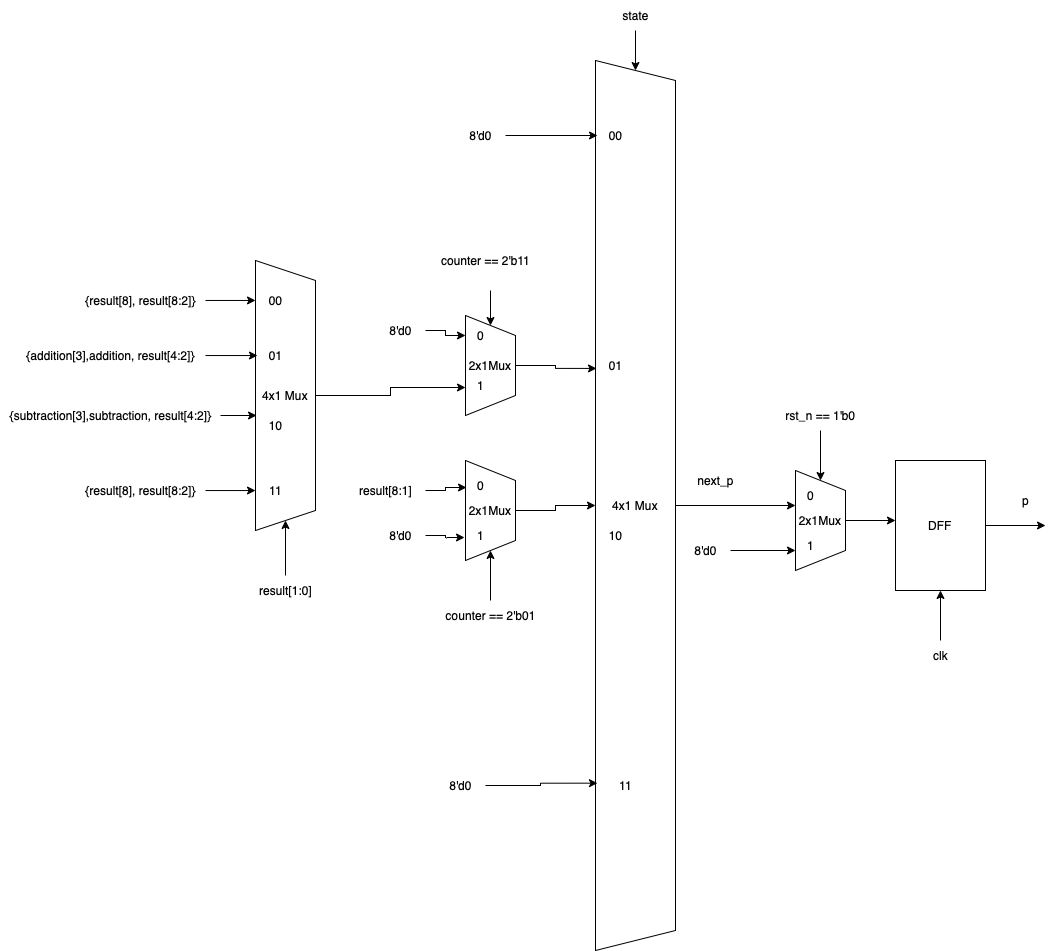

The diagram above was exported from draw.io. Its source (the exported page's mxGraphModel, read from the mxfile embedded in the PNG):
<mxGraphModel dx="2013" dy="645" grid="1" gridSize="10" guides="1" tooltips="1" connect="1" arrows="1" fold="1" page="1" pageScale="1" pageWidth="827" pageHeight="1169" math="0" shadow="0">
  <root>
    <mxCell id="0" />
    <mxCell id="1" parent="0" />
    <mxCell id="N7dNBBv9qrCeXHuRDJ1z-1" style="edgeStyle=orthogonalEdgeStyle;rounded=0;orthogonalLoop=1;jettySize=auto;html=1;" edge="1" parent="1" source="N7dNBBv9qrCeXHuRDJ1z-2">
      <mxGeometry relative="1" as="geometry">
        <mxPoint x="600" y="524.9999999999998" as="targetPoint" />
        <Array as="points">
          <mxPoint x="540" y="525" />
          <mxPoint x="540" y="525" />
        </Array>
      </mxGeometry>
    </mxCell>
    <mxCell id="N7dNBBv9qrCeXHuRDJ1z-2" value="4x1 Mux" style="shape=trapezoid;perimeter=trapezoidPerimeter;whiteSpace=wrap;html=1;fixedSize=1;direction=south;" vertex="1" parent="1">
      <mxGeometry x="400" y="80" width="80" height="890" as="geometry" />
    </mxCell>
    <mxCell id="N7dNBBv9qrCeXHuRDJ1z-3" style="edgeStyle=orthogonalEdgeStyle;rounded=0;orthogonalLoop=1;jettySize=auto;html=1;entryX=0.346;entryY=0.988;entryDx=0;entryDy=0;entryPerimeter=0;" edge="1" parent="1" source="N7dNBBv9qrCeXHuRDJ1z-4" target="N7dNBBv9qrCeXHuRDJ1z-2">
      <mxGeometry relative="1" as="geometry" />
    </mxCell>
    <mxCell id="N7dNBBv9qrCeXHuRDJ1z-4" value="2x1Mux" style="shape=trapezoid;perimeter=trapezoidPerimeter;whiteSpace=wrap;html=1;fixedSize=1;direction=south;" vertex="1" parent="1">
      <mxGeometry x="270" y="335" width="50" height="100" as="geometry" />
    </mxCell>
    <mxCell id="N7dNBBv9qrCeXHuRDJ1z-5" style="edgeStyle=orthogonalEdgeStyle;rounded=0;orthogonalLoop=1;jettySize=auto;html=1;" edge="1" parent="1" target="N7dNBBv9qrCeXHuRDJ1z-4">
      <mxGeometry relative="1" as="geometry">
        <mxPoint x="295" y="310" as="sourcePoint" />
      </mxGeometry>
    </mxCell>
    <mxCell id="N7dNBBv9qrCeXHuRDJ1z-19" value="1" style="text;html=1;align=center;verticalAlign=middle;resizable=0;points=[];autosize=1;strokeColor=none;fillColor=none;" vertex="1" parent="1">
      <mxGeometry x="270" y="390" width="30" height="30" as="geometry" />
    </mxCell>
    <mxCell id="N7dNBBv9qrCeXHuRDJ1z-20" value="0" style="text;html=1;align=center;verticalAlign=middle;resizable=0;points=[];autosize=1;strokeColor=none;fillColor=none;" vertex="1" parent="1">
      <mxGeometry x="270" y="340" width="30" height="30" as="geometry" />
    </mxCell>
    <mxCell id="N7dNBBv9qrCeXHuRDJ1z-21" style="edgeStyle=orthogonalEdgeStyle;rounded=0;orthogonalLoop=1;jettySize=auto;html=1;entryX=0.5;entryY=1;entryDx=0;entryDy=0;" edge="1" parent="1" source="N7dNBBv9qrCeXHuRDJ1z-22" target="N7dNBBv9qrCeXHuRDJ1z-2">
      <mxGeometry relative="1" as="geometry" />
    </mxCell>
    <mxCell id="N7dNBBv9qrCeXHuRDJ1z-22" value="2x1Mux" style="shape=trapezoid;perimeter=trapezoidPerimeter;whiteSpace=wrap;html=1;fixedSize=1;direction=south;" vertex="1" parent="1">
      <mxGeometry x="270" y="480" width="50" height="100" as="geometry" />
    </mxCell>
    <mxCell id="N7dNBBv9qrCeXHuRDJ1z-23" style="edgeStyle=orthogonalEdgeStyle;rounded=0;orthogonalLoop=1;jettySize=auto;html=1;entryX=1;entryY=0.5;entryDx=0;entryDy=0;" edge="1" parent="1" source="N7dNBBv9qrCeXHuRDJ1z-24" target="N7dNBBv9qrCeXHuRDJ1z-22">
      <mxGeometry relative="1" as="geometry" />
    </mxCell>
    <mxCell id="N7dNBBv9qrCeXHuRDJ1z-24" value="counter == 2'b01" style="text;html=1;align=center;verticalAlign=middle;resizable=0;points=[];autosize=1;strokeColor=none;fillColor=none;" vertex="1" parent="1">
      <mxGeometry x="240" y="620" width="110" height="30" as="geometry" />
    </mxCell>
    <mxCell id="N7dNBBv9qrCeXHuRDJ1z-29" style="edgeStyle=orthogonalEdgeStyle;rounded=0;orthogonalLoop=1;jettySize=auto;html=1;" edge="1" parent="1" source="N7dNBBv9qrCeXHuRDJ1z-30" target="N7dNBBv9qrCeXHuRDJ1z-2">
      <mxGeometry relative="1" as="geometry" />
    </mxCell>
    <mxCell id="N7dNBBv9qrCeXHuRDJ1z-30" value="state" style="text;html=1;align=center;verticalAlign=middle;resizable=0;points=[];autosize=1;strokeColor=none;fillColor=none;" vertex="1" parent="1">
      <mxGeometry x="415" y="20" width="50" height="30" as="geometry" />
    </mxCell>
    <mxCell id="N7dNBBv9qrCeXHuRDJ1z-31" value="00" style="text;html=1;align=center;verticalAlign=middle;resizable=0;points=[];autosize=1;strokeColor=none;fillColor=none;" vertex="1" parent="1">
      <mxGeometry x="400" y="140" width="40" height="30" as="geometry" />
    </mxCell>
    <mxCell id="N7dNBBv9qrCeXHuRDJ1z-32" value="01" style="text;html=1;align=center;verticalAlign=middle;resizable=0;points=[];autosize=1;strokeColor=none;fillColor=none;" vertex="1" parent="1">
      <mxGeometry x="400" y="370" width="40" height="30" as="geometry" />
    </mxCell>
    <mxCell id="N7dNBBv9qrCeXHuRDJ1z-33" value="10" style="text;html=1;align=center;verticalAlign=middle;resizable=0;points=[];autosize=1;strokeColor=none;fillColor=none;" vertex="1" parent="1">
      <mxGeometry x="400" y="540" width="40" height="30" as="geometry" />
    </mxCell>
    <mxCell id="N7dNBBv9qrCeXHuRDJ1z-34" value="11" style="text;html=1;align=center;verticalAlign=middle;resizable=0;points=[];autosize=1;strokeColor=none;fillColor=none;" vertex="1" parent="1">
      <mxGeometry x="410" y="790" width="40" height="30" as="geometry" />
    </mxCell>
    <mxCell id="N7dNBBv9qrCeXHuRDJ1z-35" value="next_p" style="text;html=1;align=center;verticalAlign=middle;resizable=0;points=[];autosize=1;strokeColor=none;fillColor=none;" vertex="1" parent="1">
      <mxGeometry x="490" y="485" width="60" height="30" as="geometry" />
    </mxCell>
    <mxCell id="N7dNBBv9qrCeXHuRDJ1z-36" style="edgeStyle=orthogonalEdgeStyle;rounded=0;orthogonalLoop=1;jettySize=auto;html=1;" edge="1" parent="1" source="N7dNBBv9qrCeXHuRDJ1z-37">
      <mxGeometry relative="1" as="geometry">
        <mxPoint x="600" y="569.9999999999998" as="targetPoint" />
      </mxGeometry>
    </mxCell>
    <mxCell id="N7dNBBv9qrCeXHuRDJ1z-37" value="8'd0" style="text;html=1;align=center;verticalAlign=middle;resizable=0;points=[];autosize=1;strokeColor=none;fillColor=none;" vertex="1" parent="1">
      <mxGeometry x="485" y="555" width="50" height="30" as="geometry" />
    </mxCell>
    <mxCell id="N7dNBBv9qrCeXHuRDJ1z-38" value="0" style="text;html=1;align=center;verticalAlign=middle;resizable=0;points=[];autosize=1;strokeColor=none;fillColor=none;" vertex="1" parent="1">
      <mxGeometry x="270" y="490" width="30" height="30" as="geometry" />
    </mxCell>
    <mxCell id="N7dNBBv9qrCeXHuRDJ1z-39" value="1" style="text;html=1;align=center;verticalAlign=middle;resizable=0;points=[];autosize=1;strokeColor=none;fillColor=none;" vertex="1" parent="1">
      <mxGeometry x="270" y="540" width="30" height="30" as="geometry" />
    </mxCell>
    <mxCell id="N7dNBBv9qrCeXHuRDJ1z-40" style="edgeStyle=orthogonalEdgeStyle;rounded=0;orthogonalLoop=1;jettySize=auto;html=1;" edge="1" parent="1" source="N7dNBBv9qrCeXHuRDJ1z-41">
      <mxGeometry relative="1" as="geometry">
        <mxPoint x="700" y="539.9999999999998" as="targetPoint" />
      </mxGeometry>
    </mxCell>
    <mxCell id="N7dNBBv9qrCeXHuRDJ1z-41" value="2x1Mux" style="shape=trapezoid;perimeter=trapezoidPerimeter;whiteSpace=wrap;html=1;fixedSize=1;direction=south;" vertex="1" parent="1">
      <mxGeometry x="600" y="490" width="50" height="100" as="geometry" />
    </mxCell>
    <mxCell id="N7dNBBv9qrCeXHuRDJ1z-42" value="0" style="text;html=1;align=center;verticalAlign=middle;resizable=0;points=[];autosize=1;strokeColor=none;fillColor=none;" vertex="1" parent="1">
      <mxGeometry x="600" y="500" width="30" height="30" as="geometry" />
    </mxCell>
    <mxCell id="N7dNBBv9qrCeXHuRDJ1z-43" value="1" style="text;html=1;align=center;verticalAlign=middle;resizable=0;points=[];autosize=1;strokeColor=none;fillColor=none;" vertex="1" parent="1">
      <mxGeometry x="600" y="550" width="30" height="30" as="geometry" />
    </mxCell>
    <mxCell id="N7dNBBv9qrCeXHuRDJ1z-44" style="edgeStyle=orthogonalEdgeStyle;rounded=0;orthogonalLoop=1;jettySize=auto;html=1;" edge="1" parent="1" source="N7dNBBv9qrCeXHuRDJ1z-45" target="N7dNBBv9qrCeXHuRDJ1z-41">
      <mxGeometry relative="1" as="geometry" />
    </mxCell>
    <mxCell id="N7dNBBv9qrCeXHuRDJ1z-45" value="rst_n == 1'b0" style="text;html=1;align=center;verticalAlign=middle;resizable=0;points=[];autosize=1;strokeColor=none;fillColor=none;" vertex="1" parent="1">
      <mxGeometry x="580" y="420" width="90" height="30" as="geometry" />
    </mxCell>
    <mxCell id="N7dNBBv9qrCeXHuRDJ1z-46" style="edgeStyle=orthogonalEdgeStyle;rounded=0;orthogonalLoop=1;jettySize=auto;html=1;" edge="1" parent="1" source="N7dNBBv9qrCeXHuRDJ1z-47">
      <mxGeometry relative="1" as="geometry">
        <mxPoint x="850" y="544.9999999999998" as="targetPoint" />
      </mxGeometry>
    </mxCell>
    <mxCell id="N7dNBBv9qrCeXHuRDJ1z-47" value="DFF" style="rounded=0;whiteSpace=wrap;html=1;" vertex="1" parent="1">
      <mxGeometry x="700" y="480" width="90" height="130" as="geometry" />
    </mxCell>
    <mxCell id="N7dNBBv9qrCeXHuRDJ1z-48" style="edgeStyle=orthogonalEdgeStyle;rounded=0;orthogonalLoop=1;jettySize=auto;html=1;entryX=0.5;entryY=1;entryDx=0;entryDy=0;" edge="1" parent="1" source="N7dNBBv9qrCeXHuRDJ1z-49" target="N7dNBBv9qrCeXHuRDJ1z-47">
      <mxGeometry relative="1" as="geometry" />
    </mxCell>
    <mxCell id="N7dNBBv9qrCeXHuRDJ1z-49" value="clk" style="text;html=1;align=center;verticalAlign=middle;resizable=0;points=[];autosize=1;strokeColor=none;fillColor=none;" vertex="1" parent="1">
      <mxGeometry x="725" y="660" width="40" height="30" as="geometry" />
    </mxCell>
    <mxCell id="N7dNBBv9qrCeXHuRDJ1z-50" value="p" style="text;html=1;align=center;verticalAlign=middle;resizable=0;points=[];autosize=1;strokeColor=none;fillColor=none;" vertex="1" parent="1">
      <mxGeometry x="815" y="505" width="30" height="30" as="geometry" />
    </mxCell>
    <mxCell id="N7dNBBv9qrCeXHuRDJ1z-51" style="edgeStyle=orthogonalEdgeStyle;rounded=0;orthogonalLoop=1;jettySize=auto;html=1;entryX=0.05;entryY=0.5;entryDx=0;entryDy=0;entryPerimeter=0;" edge="1" parent="1" target="N7dNBBv9qrCeXHuRDJ1z-31">
      <mxGeometry relative="1" as="geometry">
        <mxPoint x="310" y="155" as="sourcePoint" />
      </mxGeometry>
    </mxCell>
    <mxCell id="N7dNBBv9qrCeXHuRDJ1z-53" style="edgeStyle=orthogonalEdgeStyle;rounded=0;orthogonalLoop=1;jettySize=auto;html=1;entryX=0.812;entryY=0.975;entryDx=0;entryDy=0;entryPerimeter=0;" edge="1" parent="1" target="N7dNBBv9qrCeXHuRDJ1z-2">
      <mxGeometry relative="1" as="geometry">
        <mxPoint x="290" y="805" as="sourcePoint" />
      </mxGeometry>
    </mxCell>
    <mxCell id="N7dNBBv9qrCeXHuRDJ1z-55" value="8'd0" style="text;html=1;align=center;verticalAlign=middle;resizable=0;points=[];autosize=1;strokeColor=none;fillColor=none;" vertex="1" parent="1">
      <mxGeometry x="260" y="140" width="50" height="30" as="geometry" />
    </mxCell>
    <mxCell id="N7dNBBv9qrCeXHuRDJ1z-56" value="8'd0" style="text;html=1;align=center;verticalAlign=middle;resizable=0;points=[];autosize=1;strokeColor=none;fillColor=none;" vertex="1" parent="1">
      <mxGeometry x="240" y="790" width="50" height="30" as="geometry" />
    </mxCell>
    <mxCell id="N7dNBBv9qrCeXHuRDJ1z-58" style="edgeStyle=orthogonalEdgeStyle;rounded=0;orthogonalLoop=1;jettySize=auto;html=1;entryX=-0.033;entryY=0.567;entryDx=0;entryDy=0;entryPerimeter=0;" edge="1" parent="1" source="N7dNBBv9qrCeXHuRDJ1z-57" target="N7dNBBv9qrCeXHuRDJ1z-39">
      <mxGeometry relative="1" as="geometry" />
    </mxCell>
    <mxCell id="N7dNBBv9qrCeXHuRDJ1z-57" value="8'd0" style="text;html=1;align=center;verticalAlign=middle;resizable=0;points=[];autosize=1;strokeColor=none;fillColor=none;" vertex="1" parent="1">
      <mxGeometry x="180" y="540" width="50" height="30" as="geometry" />
    </mxCell>
    <mxCell id="N7dNBBv9qrCeXHuRDJ1z-60" style="edgeStyle=orthogonalEdgeStyle;rounded=0;orthogonalLoop=1;jettySize=auto;html=1;entryX=0.033;entryY=0.567;entryDx=0;entryDy=0;entryPerimeter=0;" edge="1" parent="1" source="N7dNBBv9qrCeXHuRDJ1z-59" target="N7dNBBv9qrCeXHuRDJ1z-38">
      <mxGeometry relative="1" as="geometry" />
    </mxCell>
    <mxCell id="N7dNBBv9qrCeXHuRDJ1z-59" value="result[8:1]" style="text;html=1;align=center;verticalAlign=middle;resizable=0;points=[];autosize=1;strokeColor=none;fillColor=none;" vertex="1" parent="1">
      <mxGeometry x="150" y="495" width="80" height="30" as="geometry" />
    </mxCell>
    <mxCell id="N7dNBBv9qrCeXHuRDJ1z-61" value="counter == 2'b11" style="text;html=1;align=center;verticalAlign=middle;resizable=0;points=[];autosize=1;strokeColor=none;fillColor=none;" vertex="1" parent="1">
      <mxGeometry x="235" y="265" width="110" height="30" as="geometry" />
    </mxCell>
    <mxCell id="02o_8YsIw6rk-v0Ux_e7-2" style="edgeStyle=orthogonalEdgeStyle;rounded=0;orthogonalLoop=1;jettySize=auto;html=1;entryX=0;entryY=0.5;entryDx=0;entryDy=0;entryPerimeter=0;" edge="1" parent="1" source="02o_8YsIw6rk-v0Ux_e7-1" target="N7dNBBv9qrCeXHuRDJ1z-20">
      <mxGeometry relative="1" as="geometry" />
    </mxCell>
    <mxCell id="02o_8YsIw6rk-v0Ux_e7-1" value="8'd0" style="text;html=1;align=center;verticalAlign=middle;resizable=0;points=[];autosize=1;strokeColor=none;fillColor=none;" vertex="1" parent="1">
      <mxGeometry x="180" y="335" width="50" height="30" as="geometry" />
    </mxCell>
    <mxCell id="02o_8YsIw6rk-v0Ux_e7-4" style="edgeStyle=orthogonalEdgeStyle;rounded=0;orthogonalLoop=1;jettySize=auto;html=1;entryX=0;entryY=0.567;entryDx=0;entryDy=0;entryPerimeter=0;" edge="1" parent="1" source="02o_8YsIw6rk-v0Ux_e7-3" target="N7dNBBv9qrCeXHuRDJ1z-19">
      <mxGeometry relative="1" as="geometry" />
    </mxCell>
    <mxCell id="02o_8YsIw6rk-v0Ux_e7-3" value="4x1 Mux" style="shape=trapezoid;perimeter=trapezoidPerimeter;whiteSpace=wrap;html=1;fixedSize=1;direction=south;" vertex="1" parent="1">
      <mxGeometry x="60" y="280" width="60" height="270" as="geometry" />
    </mxCell>
    <mxCell id="02o_8YsIw6rk-v0Ux_e7-6" style="edgeStyle=orthogonalEdgeStyle;rounded=0;orthogonalLoop=1;jettySize=auto;html=1;entryX=1;entryY=0.5;entryDx=0;entryDy=0;" edge="1" parent="1" source="02o_8YsIw6rk-v0Ux_e7-5" target="02o_8YsIw6rk-v0Ux_e7-3">
      <mxGeometry relative="1" as="geometry" />
    </mxCell>
    <mxCell id="02o_8YsIw6rk-v0Ux_e7-5" value="result[1:0]" style="text;html=1;align=center;verticalAlign=middle;resizable=0;points=[];autosize=1;strokeColor=none;fillColor=none;" vertex="1" parent="1">
      <mxGeometry x="50" y="595" width="80" height="30" as="geometry" />
    </mxCell>
    <mxCell id="02o_8YsIw6rk-v0Ux_e7-8" style="edgeStyle=orthogonalEdgeStyle;rounded=0;orthogonalLoop=1;jettySize=auto;html=1;entryX=0.148;entryY=1;entryDx=0;entryDy=0;entryPerimeter=0;" edge="1" parent="1" source="02o_8YsIw6rk-v0Ux_e7-7" target="02o_8YsIw6rk-v0Ux_e7-3">
      <mxGeometry relative="1" as="geometry" />
    </mxCell>
    <mxCell id="02o_8YsIw6rk-v0Ux_e7-7" value="{result[8], result[8:2]}" style="text;html=1;align=center;verticalAlign=middle;resizable=0;points=[];autosize=1;strokeColor=none;fillColor=none;" vertex="1" parent="1">
      <mxGeometry x="-120" y="305" width="130" height="30" as="geometry" />
    </mxCell>
    <mxCell id="02o_8YsIw6rk-v0Ux_e7-10" style="edgeStyle=orthogonalEdgeStyle;rounded=0;orthogonalLoop=1;jettySize=auto;html=1;entryX=0.852;entryY=1;entryDx=0;entryDy=0;entryPerimeter=0;" edge="1" parent="1" source="02o_8YsIw6rk-v0Ux_e7-9" target="02o_8YsIw6rk-v0Ux_e7-3">
      <mxGeometry relative="1" as="geometry" />
    </mxCell>
    <mxCell id="02o_8YsIw6rk-v0Ux_e7-9" value="{result[8], result[8:2]}" style="text;html=1;align=center;verticalAlign=middle;resizable=0;points=[];autosize=1;strokeColor=none;fillColor=none;" vertex="1" parent="1">
      <mxGeometry x="-120" y="495" width="130" height="30" as="geometry" />
    </mxCell>
    <mxCell id="02o_8YsIw6rk-v0Ux_e7-12" style="edgeStyle=orthogonalEdgeStyle;rounded=0;orthogonalLoop=1;jettySize=auto;html=1;entryX=0.352;entryY=0.967;entryDx=0;entryDy=0;entryPerimeter=0;" edge="1" parent="1" source="02o_8YsIw6rk-v0Ux_e7-11" target="02o_8YsIw6rk-v0Ux_e7-3">
      <mxGeometry relative="1" as="geometry" />
    </mxCell>
    <mxCell id="02o_8YsIw6rk-v0Ux_e7-11" value="{addition[3],addition, result[4:2]}" style="text;html=1;align=center;verticalAlign=middle;resizable=0;points=[];autosize=1;strokeColor=none;fillColor=none;" vertex="1" parent="1">
      <mxGeometry x="-180" y="360" width="190" height="30" as="geometry" />
    </mxCell>
    <mxCell id="02o_8YsIw6rk-v0Ux_e7-14" style="edgeStyle=orthogonalEdgeStyle;rounded=0;orthogonalLoop=1;jettySize=auto;html=1;entryX=0.574;entryY=0.983;entryDx=0;entryDy=0;entryPerimeter=0;" edge="1" parent="1" source="02o_8YsIw6rk-v0Ux_e7-13" target="02o_8YsIw6rk-v0Ux_e7-3">
      <mxGeometry relative="1" as="geometry" />
    </mxCell>
    <mxCell id="02o_8YsIw6rk-v0Ux_e7-13" value="{subtraction[3],subtraction, result[4:2]}" style="text;html=1;align=center;verticalAlign=middle;resizable=0;points=[];autosize=1;strokeColor=none;fillColor=none;" vertex="1" parent="1">
      <mxGeometry x="-195" y="420" width="220" height="30" as="geometry" />
    </mxCell>
    <mxCell id="02o_8YsIw6rk-v0Ux_e7-15" value="00" style="text;html=1;align=center;verticalAlign=middle;resizable=0;points=[];autosize=1;strokeColor=none;fillColor=none;" vertex="1" parent="1">
      <mxGeometry x="60" y="305" width="40" height="30" as="geometry" />
    </mxCell>
    <mxCell id="02o_8YsIw6rk-v0Ux_e7-16" value="01" style="text;html=1;align=center;verticalAlign=middle;resizable=0;points=[];autosize=1;strokeColor=none;fillColor=none;" vertex="1" parent="1">
      <mxGeometry x="60" y="360" width="40" height="30" as="geometry" />
    </mxCell>
    <mxCell id="02o_8YsIw6rk-v0Ux_e7-17" value="10" style="text;html=1;align=center;verticalAlign=middle;resizable=0;points=[];autosize=1;strokeColor=none;fillColor=none;" vertex="1" parent="1">
      <mxGeometry x="60" y="430" width="40" height="30" as="geometry" />
    </mxCell>
    <mxCell id="02o_8YsIw6rk-v0Ux_e7-18" value="11" style="text;html=1;align=center;verticalAlign=middle;resizable=0;points=[];autosize=1;strokeColor=none;fillColor=none;" vertex="1" parent="1">
      <mxGeometry x="60" y="495" width="40" height="30" as="geometry" />
    </mxCell>
  </root>
</mxGraphModel>